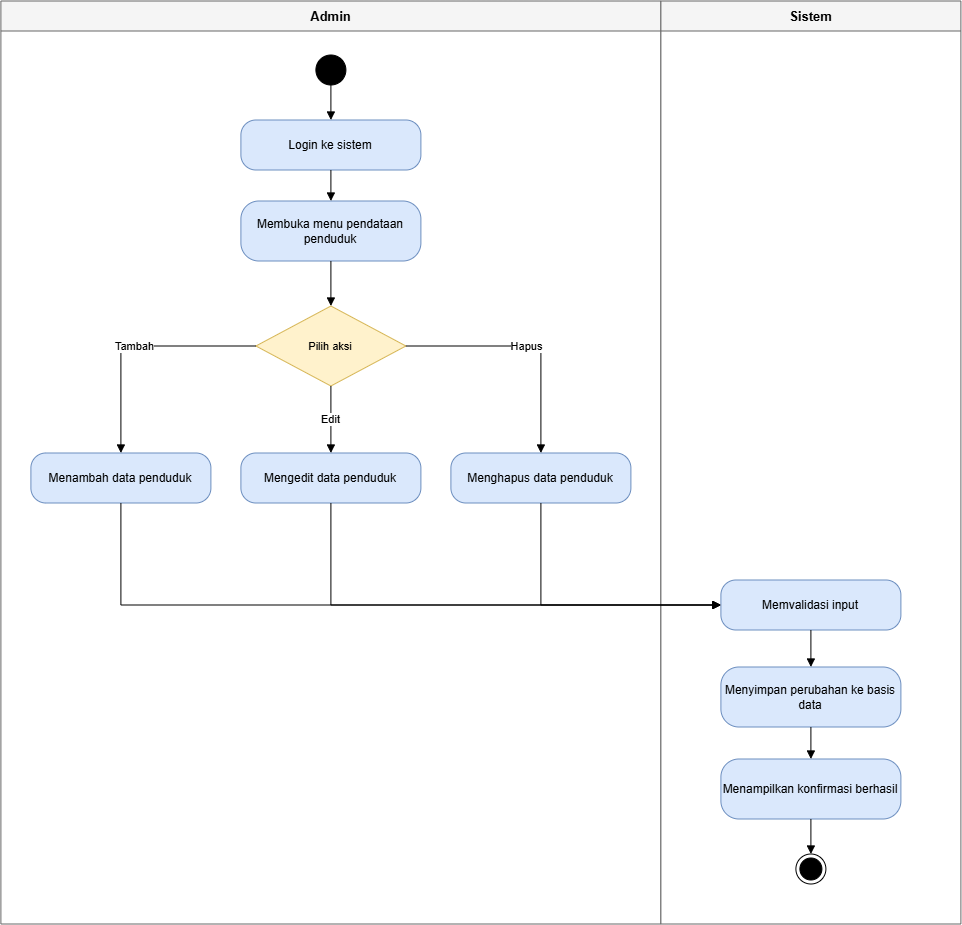

The diagram above was exported from draw.io. Its source (the exported page's mxGraphModel, read from the mxfile embedded in the PNG):
<mxGraphModel dx="1404" dy="1027" grid="1" gridSize="10" guides="1" tooltips="1" connect="1" arrows="1" fold="1" page="1" pageScale="1" pageWidth="1040" pageHeight="1003" math="0" shadow="0">
  <root>
    <mxCell id="0" />
    <mxCell id="1" parent="0" />
    <mxCell id="v2" parent="1" style="swimlane;html=1;startSize=30;horizontal=1;fontStyle=1;fontSize=13;fillColor=#f5f5f5;strokeColor=#666666;swimlaneFillColor=#ffffff;" value="Admin" vertex="1">
      <mxGeometry height="923" width="660" x="40" y="40" as="geometry" />
    </mxCell>
    <mxCell id="v4" parent="v2" style="ellipse;html=1;fillColor=#000000;strokeColor=#000000;" value="" vertex="1">
      <mxGeometry height="30" width="30" x="315" y="54" as="geometry" />
    </mxCell>
    <mxCell id="v5" parent="v2" style="rounded=1;whiteSpace=wrap;html=1;arcSize=30;fillColor=#dae8fc;strokeColor=#6c8ebf;fontSize=12;" value="Login ke sistem" vertex="1">
      <mxGeometry height="50" width="180" x="240" y="119" as="geometry" />
    </mxCell>
    <mxCell id="v6" parent="v2" style="rounded=1;whiteSpace=wrap;html=1;arcSize=30;fillColor=#dae8fc;strokeColor=#6c8ebf;fontSize=12;" value="Membuka menu pendataan penduduk" vertex="1">
      <mxGeometry height="60" width="180" x="240" y="200" as="geometry" />
    </mxCell>
    <mxCell id="v7" parent="v2" style="rhombus;whiteSpace=wrap;html=1;fillColor=#fff2cc;strokeColor=#d6b656;fontSize=11;" value="Pilih aksi" vertex="1">
      <mxGeometry height="80" width="150" x="255" y="305" as="geometry" />
    </mxCell>
    <mxCell id="v8" parent="v2" style="rounded=1;whiteSpace=wrap;html=1;arcSize=30;fillColor=#dae8fc;strokeColor=#6c8ebf;fontSize=12;" value="Menambah data penduduk" vertex="1">
      <mxGeometry height="50" width="180" x="30" y="452" as="geometry" />
    </mxCell>
    <mxCell id="v9" parent="v2" style="rounded=1;whiteSpace=wrap;html=1;arcSize=30;fillColor=#dae8fc;strokeColor=#6c8ebf;fontSize=12;" value="Mengedit data penduduk" vertex="1">
      <mxGeometry height="50" width="180" x="240" y="452" as="geometry" />
    </mxCell>
    <mxCell id="v10" parent="v2" style="rounded=1;whiteSpace=wrap;html=1;arcSize=30;fillColor=#dae8fc;strokeColor=#6c8ebf;fontSize=12;" value="Menghapus data penduduk" vertex="1">
      <mxGeometry height="50" width="180" x="450" y="452" as="geometry" />
    </mxCell>
    <mxCell id="v3" parent="1" style="swimlane;html=1;startSize=30;horizontal=1;fontStyle=1;fontSize=13;fillColor=#f5f5f5;strokeColor=#666666;swimlaneFillColor=#ffffff;" value="Sistem" vertex="1">
      <mxGeometry height="923" width="300" x="700" y="40" as="geometry" />
    </mxCell>
    <mxCell id="v11" parent="v3" style="rounded=1;whiteSpace=wrap;html=1;arcSize=30;fillColor=#dae8fc;strokeColor=#6c8ebf;fontSize=12;" value="Memvalidasi input" vertex="1">
      <mxGeometry height="50" width="180" x="60" y="579" as="geometry" />
    </mxCell>
    <mxCell id="v12" parent="v3" style="rounded=1;whiteSpace=wrap;html=1;arcSize=30;fillColor=#dae8fc;strokeColor=#6c8ebf;fontSize=12;" value="Menyimpan perubahan ke basis data" vertex="1">
      <mxGeometry height="60" width="180" x="60" y="666" as="geometry" />
    </mxCell>
    <mxCell id="v13" parent="v3" style="rounded=1;whiteSpace=wrap;html=1;arcSize=30;fillColor=#dae8fc;strokeColor=#6c8ebf;fontSize=12;" value="Menampilkan konfirmasi berhasil" vertex="1">
      <mxGeometry height="60" width="180" x="60" y="758" as="geometry" />
    </mxCell>
    <mxCell id="v14" parent="v3" style="ellipse;html=1;shape=endState;fillColor=#000000;strokeColor=#000000;" value="" vertex="1">
      <mxGeometry height="30" width="30" x="135" y="853" as="geometry" />
    </mxCell>
    <mxCell id="e15" edge="1" parent="1" source="v4" style="edgeStyle=orthogonalEdgeStyle;rounded=0;orthogonalLoop=1;jettySize=auto;html=1;endArrow=block;endFill=1;fontSize=11;labelBackgroundColor=#ffffff;exitX=0.5;exitY=1;exitDx=0;exitDy=0;entryX=0.5;entryY=0;entryDx=0;entryDy=0;" target="v5" value="">
      <mxGeometry relative="1" as="geometry" />
    </mxCell>
    <mxCell id="e16" edge="1" parent="1" source="v5" style="edgeStyle=orthogonalEdgeStyle;rounded=0;orthogonalLoop=1;jettySize=auto;html=1;endArrow=block;endFill=1;fontSize=11;labelBackgroundColor=#ffffff;exitX=0.5;exitY=1;exitDx=0;exitDy=0;entryX=0.5;entryY=0;entryDx=0;entryDy=0;" target="v6" value="">
      <mxGeometry relative="1" as="geometry" />
    </mxCell>
    <mxCell id="e17" edge="1" parent="1" source="v6" style="edgeStyle=orthogonalEdgeStyle;rounded=0;orthogonalLoop=1;jettySize=auto;html=1;endArrow=block;endFill=1;fontSize=11;labelBackgroundColor=#ffffff;exitX=0.5;exitY=1;exitDx=0;exitDy=0;entryX=0.5;entryY=0;entryDx=0;entryDy=0;" target="v7" value="">
      <mxGeometry relative="1" as="geometry" />
    </mxCell>
    <mxCell id="e18" edge="1" parent="1" source="v7" style="edgeStyle=orthogonalEdgeStyle;rounded=0;orthogonalLoop=1;jettySize=auto;html=1;endArrow=block;endFill=1;fontSize=11;labelBackgroundColor=#ffffff;exitX=0;exitY=0.5;exitDx=0;exitDy=0;entryX=0.5;entryY=0;entryDx=0;entryDy=0;" target="v8" value="Tambah">
      <mxGeometry relative="1" as="geometry" />
    </mxCell>
    <mxCell id="e19" edge="1" parent="1" source="v7" style="edgeStyle=orthogonalEdgeStyle;rounded=0;orthogonalLoop=1;jettySize=auto;html=1;endArrow=block;endFill=1;fontSize=11;labelBackgroundColor=#ffffff;exitX=0.5;exitY=1;exitDx=0;exitDy=0;entryX=0.5;entryY=0;entryDx=0;entryDy=0;" target="v9" value="Edit">
      <mxGeometry relative="1" as="geometry" />
    </mxCell>
    <mxCell id="e20" edge="1" parent="1" source="v7" style="edgeStyle=orthogonalEdgeStyle;rounded=0;orthogonalLoop=1;jettySize=auto;html=1;endArrow=block;endFill=1;fontSize=11;labelBackgroundColor=#ffffff;exitX=1;exitY=0.5;exitDx=0;exitDy=0;entryX=0.5;entryY=0;entryDx=0;entryDy=0;" target="v10" value="Hapus">
      <mxGeometry relative="1" as="geometry" />
    </mxCell>
    <mxCell id="e21" edge="1" parent="1" source="v8" style="edgeStyle=orthogonalEdgeStyle;rounded=0;orthogonalLoop=1;jettySize=auto;html=1;endArrow=block;endFill=1;fontSize=11;labelBackgroundColor=#ffffff;exitX=0.5;exitY=1;exitDx=0;exitDy=0;entryX=0;entryY=0.5;entryDx=0;entryDy=0;" target="v11" value="">
      <mxGeometry relative="1" as="geometry" />
    </mxCell>
    <mxCell id="e22" edge="1" parent="1" source="v9" style="edgeStyle=orthogonalEdgeStyle;rounded=0;orthogonalLoop=1;jettySize=auto;html=1;endArrow=block;endFill=1;fontSize=11;labelBackgroundColor=#ffffff;exitX=0.5;exitY=1;exitDx=0;exitDy=0;entryX=0;entryY=0.5;entryDx=0;entryDy=0;" target="v11" value="">
      <mxGeometry relative="1" as="geometry" />
    </mxCell>
    <mxCell id="e23" edge="1" parent="1" source="v10" style="edgeStyle=orthogonalEdgeStyle;rounded=0;orthogonalLoop=1;jettySize=auto;html=1;endArrow=block;endFill=1;fontSize=11;labelBackgroundColor=#ffffff;exitX=0.5;exitY=1;exitDx=0;exitDy=0;entryX=0;entryY=0.5;entryDx=0;entryDy=0;" target="v11" value="">
      <mxGeometry relative="1" as="geometry" />
    </mxCell>
    <mxCell id="e24" edge="1" parent="1" source="v11" style="edgeStyle=orthogonalEdgeStyle;rounded=0;orthogonalLoop=1;jettySize=auto;html=1;endArrow=block;endFill=1;fontSize=11;labelBackgroundColor=#ffffff;exitX=0.5;exitY=1;exitDx=0;exitDy=0;entryX=0.5;entryY=0;entryDx=0;entryDy=0;" target="v12" value="">
      <mxGeometry relative="1" as="geometry" />
    </mxCell>
    <mxCell id="e25" edge="1" parent="1" source="v12" style="edgeStyle=orthogonalEdgeStyle;rounded=0;orthogonalLoop=1;jettySize=auto;html=1;endArrow=block;endFill=1;fontSize=11;labelBackgroundColor=#ffffff;exitX=0.5;exitY=1;exitDx=0;exitDy=0;entryX=0.5;entryY=0;entryDx=0;entryDy=0;" target="v13" value="">
      <mxGeometry relative="1" as="geometry" />
    </mxCell>
    <mxCell id="e26" edge="1" parent="1" source="v13" style="edgeStyle=orthogonalEdgeStyle;rounded=0;orthogonalLoop=1;jettySize=auto;html=1;endArrow=block;endFill=1;fontSize=11;labelBackgroundColor=#ffffff;exitX=0.5;exitY=1;exitDx=0;exitDy=0;entryX=0.5;entryY=0;entryDx=0;entryDy=0;" target="v14" value="">
      <mxGeometry relative="1" as="geometry" />
    </mxCell>
  </root>
</mxGraphModel>